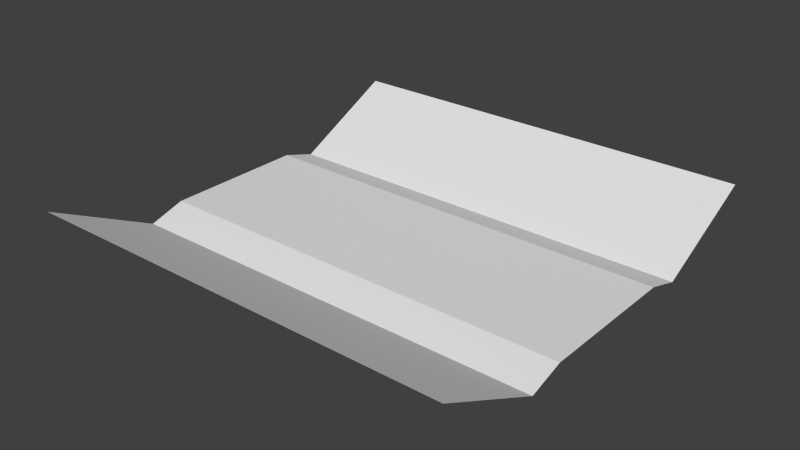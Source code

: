 # Source: straight.blend  (saved by Blender 3.0.42; exported with 4.5.12 LTS)
import bpy
from mathutils import Matrix  # noqa: F401  (used for matrix-valued properties, if any)

bpy.ops.wm.read_factory_settings(use_empty=True)
scene = bpy.context.scene
scene.name = 'Scene'

# ---- collections
col_collection_1 = bpy.data.collections.new('Collection 1'); scene.collection.children.link(col_collection_1)

# ---- materials (node trees are filled in below, after node groups)
mat_material_005___eeeeee = bpy.data.materials.new('Material.005 [#eeeeee]')
mat_material_005___eeeeee.alpha_threshold = 0.0
mat_material_005___eeeeee.use_transparent_shadow = False
mat_material_005___eeeeee.roughness = 0.5
mat_material_006___333333 = bpy.data.materials.new('Material.006 [#333333]')
mat_material_006___333333.alpha_threshold = 0.0
mat_material_006___333333.use_transparent_shadow = False
mat_material_006___333333.roughness = 0.5

# ---- material node trees

# ---- world
world_world = bpy.data.worlds.new('World'); scene.world = world_world
world_world.color = (0.05088, 0.05088, 0.05088)
world_world.use_sun_shadow = False
world_world.sun_shadow_jitter_overblur = 0.0
world_world.cycles.sampling_method = 'NONE'
world_world.cycles.sample_map_resolution = 256

# ---- meshes
me_plane_001 = bpy.data.meshes.new('Plane.001')
me_plane_001.from_pydata([(4.0, -0.67, 0.0), (4.0, 0.67, 0.0), (4.0, 1.0, -0.1), (4.0, -1.0, -0.1), (0.0, -1.0, -0.1), (0.0, -0.67, 0.0), (0.0, 0.67, 0.0), (0.0, 1.0, -0.1), (4.0, -2.0, 0.4), (0.0, -2.0, 0.4), (4.0, 2.0, 0.4), (0.0, 2.0, 0.4)], [], [(0, 5, 4, 3), (2, 7, 6, 1), (1, 6, 5, 0), (3, 4, 9, 8), (7, 2, 10, 11)])
me_plane_001.polygons.foreach_set('material_index', [0, 0, 1, 0, 0])
me_plane_001.materials.append(mat_material_005___eeeeee)
me_plane_001.materials.append(mat_material_006___333333)
me_plane_001.use_remesh_preserve_volume = False
me_plane_001.use_remesh_preserve_attributes = False
me_plane_001.use_mirror_vertex_groups = False
me_plane_001.update()

# ---- objects
ob_master_straight = bpy.data.objects.new('Master_straight', me_plane_001)

# ---- transforms, parenting, visibility, modifiers, constraints
ob_master_straight.location = (0.0, 0.0, 0.0)
ob_master_straight.scale = (0.5, 0.5, 0.5)
ob_master_straight.lineart.crease_threshold = 0.0

# ---- collection membership
col_collection_1.objects.link(ob_master_straight)

# ---- scene / render settings (as saved in the file)
scene.frame_start = 1; scene.frame_end = 250; scene.frame_set(1)
scene.render.engine = 'BLENDER_EEVEE_NEXT'
scene.render.resolution_percentage = 50
scene.render.dither_intensity = 0.0
scene.cycles.use_denoising = False
scene.cycles.samples = 10
scene.cycles.sampling_pattern = 'TABULATED_SOBOL'
scene.cycles.light_sampling_threshold = 0.0
scene.cycles.use_adaptive_sampling = False
scene.cycles.use_light_tree = False
scene.cycles.blur_glossy = 0.0
scene.cycles.pixel_filter_type = 'GAUSSIAN'
scene.cycles.sample_clamp_indirect = 0.0
scene.view_settings.view_transform = 'Standard'
bpy.context.view_layer.update()

# ---- added for rendering (the .blend has no active camera and no usable light): camera, sun
cam_auto = bpy.data.cameras.new('AutoCamera')
cam_auto.lens = 50.0
cam_auto.sensor_width = 36.0
cam_auto.clip_end = 1000.0
ob_auto_camera = bpy.data.objects.new('AutoCamera', cam_auto)
scene.collection.objects.link(ob_auto_camera)
ob_auto_camera.location = (3.62713, -3.15256, 2.17671)
ob_auto_camera.rotation_euler = (1.09748, -7.21219e-08, 0.694738)
scene.camera = ob_auto_camera
light_auto_sun = bpy.data.lights.new('AutoSun', 'SUN')
light_auto_sun.energy = 3.0
light_auto_sun.angle = 0.0523599
ob_auto_sun = bpy.data.objects.new('AutoSun', light_auto_sun)
scene.collection.objects.link(ob_auto_sun)
ob_auto_sun.rotation_euler = (0.872665, 0.174533, 0.523599)
bpy.context.view_layer.update()

